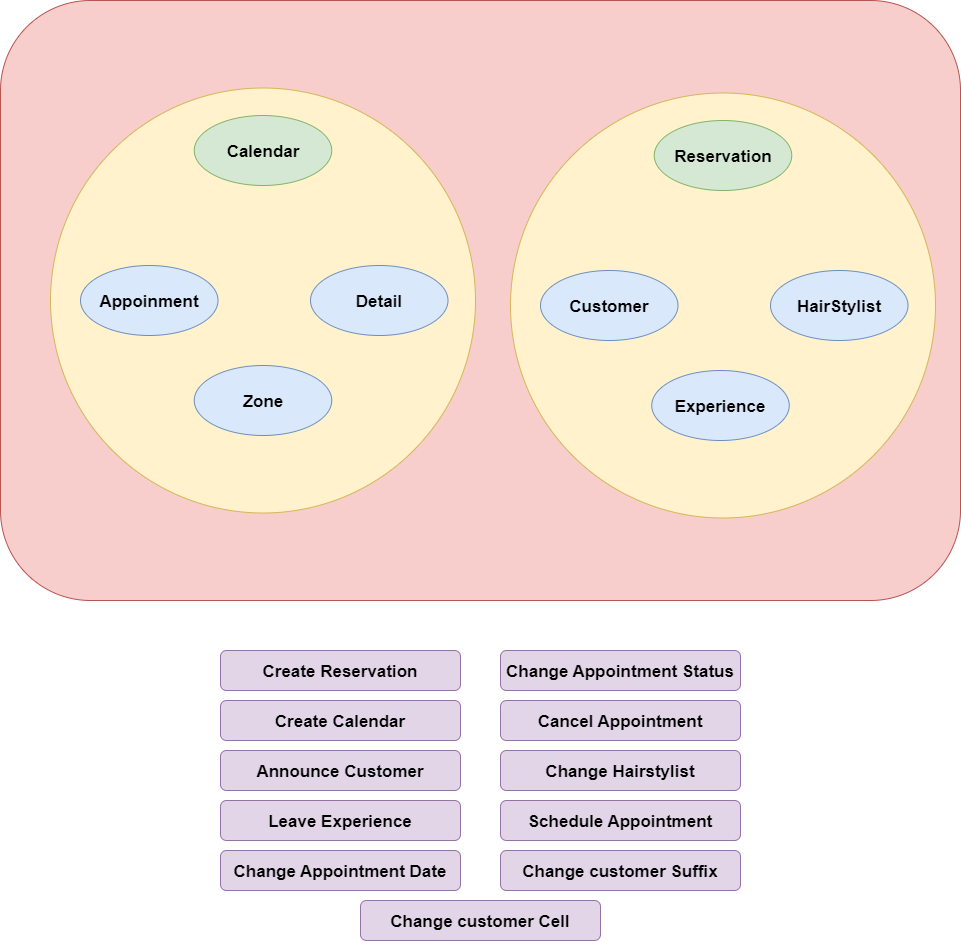

The diagram above was exported from draw.io. Its source (the exported page's mxGraphModel, read from the mxfile embedded in the PNG):
<mxGraphModel dx="2786" dy="1024" grid="1" gridSize="10" guides="1" tooltips="1" connect="1" arrows="1" fold="1" page="1" pageScale="1" pageWidth="850" pageHeight="1100" math="0" shadow="0">
  <root>
    <mxCell id="0" />
    <mxCell id="1" parent="0" />
    <mxCell id="DIBB2_LpzuiIN4fOT27S-7" value="&lt;span style=&quot;font-size: 17px;&quot;&gt;&lt;b&gt;Create Reservation&lt;/b&gt;&lt;/span&gt;" style="rounded=1;whiteSpace=wrap;html=1;fontSize=22;fillColor=#e1d5e7;strokeColor=#9673a6;" parent="1" vertex="1">
      <mxGeometry x="160" y="720" width="240" height="40" as="geometry" />
    </mxCell>
    <mxCell id="DIBB2_LpzuiIN4fOT27S-8" value="&lt;span style=&quot;font-size: 17px;&quot;&gt;&lt;b&gt;Create Calendar&lt;/b&gt;&lt;/span&gt;" style="rounded=1;whiteSpace=wrap;html=1;fontSize=22;fillColor=#e1d5e7;strokeColor=#9673a6;" parent="1" vertex="1">
      <mxGeometry x="160" y="770" width="240" height="40" as="geometry" />
    </mxCell>
    <mxCell id="DIBB2_LpzuiIN4fOT27S-9" value="&lt;b style=&quot;border-color: var(--border-color); font-size: 17px;&quot;&gt;Announce Customer&lt;/b&gt;" style="rounded=1;whiteSpace=wrap;html=1;fontSize=22;fillColor=#e1d5e7;strokeColor=#9673a6;" parent="1" vertex="1">
      <mxGeometry x="160" y="820" width="240" height="40" as="geometry" />
    </mxCell>
    <mxCell id="DIBB2_LpzuiIN4fOT27S-10" value="&lt;b style=&quot;border-color: var(--border-color); font-size: 17px;&quot;&gt;Leave Experience&lt;/b&gt;" style="rounded=1;whiteSpace=wrap;html=1;fontSize=22;fillColor=#e1d5e7;strokeColor=#9673a6;" parent="1" vertex="1">
      <mxGeometry x="160" y="870" width="240" height="40" as="geometry" />
    </mxCell>
    <mxCell id="DIBB2_LpzuiIN4fOT27S-11" value="&lt;b style=&quot;border-color: var(--border-color); font-size: 17px;&quot;&gt;Change Appointment Date&lt;/b&gt;" style="rounded=1;whiteSpace=wrap;html=1;fontSize=22;fillColor=#e1d5e7;strokeColor=#9673a6;" parent="1" vertex="1">
      <mxGeometry x="160" y="920" width="240" height="40" as="geometry" />
    </mxCell>
    <mxCell id="DIBB2_LpzuiIN4fOT27S-12" value="&lt;b style=&quot;border-color: var(--border-color); font-size: 17px;&quot;&gt;Change Appointment Status&lt;/b&gt;" style="rounded=1;whiteSpace=wrap;html=1;fontSize=22;fillColor=#e1d5e7;strokeColor=#9673a6;" parent="1" vertex="1">
      <mxGeometry x="440" y="720" width="240" height="40" as="geometry" />
    </mxCell>
    <mxCell id="DIBB2_LpzuiIN4fOT27S-13" value="&lt;b style=&quot;border-color: var(--border-color); font-size: 17px;&quot;&gt;Cancel Appointment&lt;/b&gt;" style="rounded=1;whiteSpace=wrap;html=1;fontSize=22;fillColor=#e1d5e7;strokeColor=#9673a6;" parent="1" vertex="1">
      <mxGeometry x="440" y="770" width="240" height="40" as="geometry" />
    </mxCell>
    <mxCell id="DIBB2_LpzuiIN4fOT27S-14" value="&lt;b style=&quot;border-color: var(--border-color); font-size: 17px;&quot;&gt;Change Hairstylist&lt;/b&gt;" style="rounded=1;whiteSpace=wrap;html=1;fontSize=22;fillColor=#e1d5e7;strokeColor=#9673a6;" parent="1" vertex="1">
      <mxGeometry x="440" y="820" width="240" height="40" as="geometry" />
    </mxCell>
    <mxCell id="DIBB2_LpzuiIN4fOT27S-15" value="&lt;span style=&quot;font-size: 17px;&quot;&gt;&lt;b&gt;Schedule Appointment&lt;/b&gt;&lt;/span&gt;" style="rounded=1;whiteSpace=wrap;html=1;fontSize=22;fillColor=#e1d5e7;strokeColor=#9673a6;" parent="1" vertex="1">
      <mxGeometry x="440" y="870" width="240" height="40" as="geometry" />
    </mxCell>
    <mxCell id="DIBB2_LpzuiIN4fOT27S-16" value="&lt;b style=&quot;border-color: var(--border-color); font-size: 17px;&quot;&gt;Change customer Suffix&lt;/b&gt;" style="rounded=1;whiteSpace=wrap;html=1;fontSize=22;fillColor=#e1d5e7;strokeColor=#9673a6;" parent="1" vertex="1">
      <mxGeometry x="440" y="920" width="240" height="40" as="geometry" />
    </mxCell>
    <mxCell id="R6uAuBQTJTVan8Ou8soC-24" value="" style="rounded=1;whiteSpace=wrap;html=1;fontSize=22;fillColor=#f8cecc;strokeColor=#b85450;" parent="1" vertex="1">
      <mxGeometry x="-60" y="70" width="960" height="600" as="geometry" />
    </mxCell>
    <mxCell id="R6uAuBQTJTVan8Ou8soC-25" value="" style="ellipse;whiteSpace=wrap;html=1;aspect=fixed;fontSize=22;fillColor=#fff2cc;strokeColor=#d6b656;" parent="1" vertex="1">
      <mxGeometry x="-10" y="157.5" width="425" height="425" as="geometry" />
    </mxCell>
    <mxCell id="R6uAuBQTJTVan8Ou8soC-26" value="" style="ellipse;whiteSpace=wrap;html=1;aspect=fixed;fontSize=22;fillColor=#fff2cc;strokeColor=#d6b656;" parent="1" vertex="1">
      <mxGeometry x="450" y="162.5" width="425" height="425" as="geometry" />
    </mxCell>
    <mxCell id="R6uAuBQTJTVan8Ou8soC-27" value="&lt;b style=&quot;border-color: var(--border-color); font-size: 17px;&quot;&gt;Reservation&lt;/b&gt;" style="ellipse;whiteSpace=wrap;html=1;fontSize=22;fillColor=#d5e8d4;strokeColor=#82b366;" parent="1" vertex="1">
      <mxGeometry x="593.75" y="190" width="137.5" height="70" as="geometry" />
    </mxCell>
    <mxCell id="R6uAuBQTJTVan8Ou8soC-28" value="&lt;b style=&quot;border-color: var(--border-color); font-size: 17px;&quot;&gt;Calendar&lt;/b&gt;" style="ellipse;whiteSpace=wrap;html=1;fontSize=22;fillColor=#d5e8d4;strokeColor=#82b366;" parent="1" vertex="1">
      <mxGeometry x="133.75" y="185" width="137.5" height="70" as="geometry" />
    </mxCell>
    <mxCell id="R6uAuBQTJTVan8Ou8soC-29" value="&lt;b style=&quot;border-color: var(--border-color); font-size: 17px;&quot;&gt;HairStylist&lt;/b&gt;" style="ellipse;whiteSpace=wrap;html=1;fontSize=22;fillColor=#dae8fc;strokeColor=#6c8ebf;" parent="1" vertex="1">
      <mxGeometry x="710" y="340" width="137.5" height="70" as="geometry" />
    </mxCell>
    <mxCell id="R6uAuBQTJTVan8Ou8soC-30" value="&lt;span style=&quot;font-size: 17px;&quot;&gt;&lt;b&gt;Experience&lt;/b&gt;&lt;/span&gt;" style="ellipse;whiteSpace=wrap;html=1;fontSize=22;fillColor=#dae8fc;strokeColor=#6c8ebf;" parent="1" vertex="1">
      <mxGeometry x="591.25" y="440" width="137.5" height="70" as="geometry" />
    </mxCell>
    <mxCell id="R6uAuBQTJTVan8Ou8soC-31" value="&lt;b style=&quot;border-color: var(--border-color); font-size: 17px;&quot;&gt;Appoinment&lt;/b&gt;" style="ellipse;whiteSpace=wrap;html=1;fontSize=22;fillColor=#dae8fc;strokeColor=#6c8ebf;" parent="1" vertex="1">
      <mxGeometry x="20" y="335" width="137.5" height="70" as="geometry" />
    </mxCell>
    <mxCell id="R6uAuBQTJTVan8Ou8soC-32" value="&lt;b style=&quot;border-color: var(--border-color); font-size: 17px;&quot;&gt;Detail&lt;/b&gt;" style="ellipse;whiteSpace=wrap;html=1;fontSize=22;fillColor=#dae8fc;strokeColor=#6c8ebf;" parent="1" vertex="1">
      <mxGeometry x="250" y="335" width="137.5" height="70" as="geometry" />
    </mxCell>
    <mxCell id="R6uAuBQTJTVan8Ou8soC-33" value="&lt;b style=&quot;border-color: var(--border-color); font-size: 17px;&quot;&gt;Zone&lt;/b&gt;" style="ellipse;whiteSpace=wrap;html=1;fontSize=22;fillColor=#dae8fc;strokeColor=#6c8ebf;" parent="1" vertex="1">
      <mxGeometry x="133.75" y="435" width="137.5" height="70" as="geometry" />
    </mxCell>
    <mxCell id="R6uAuBQTJTVan8Ou8soC-34" value="&lt;b style=&quot;border-color: var(--border-color); font-size: 17px;&quot;&gt;Customer&lt;/b&gt;" style="ellipse;whiteSpace=wrap;html=1;fontSize=22;fillColor=#dae8fc;strokeColor=#6c8ebf;" parent="1" vertex="1">
      <mxGeometry x="480" y="340" width="137.5" height="70" as="geometry" />
    </mxCell>
    <mxCell id="8mF0mTYumVJNXd9C1GKH-2" value="&lt;b style=&quot;border-color: var(--border-color); font-size: 17px;&quot;&gt;Change customer Cell&lt;/b&gt;" style="rounded=1;whiteSpace=wrap;html=1;fontSize=22;fillColor=#e1d5e7;strokeColor=#9673a6;" vertex="1" parent="1">
      <mxGeometry x="300" y="970" width="240" height="40" as="geometry" />
    </mxCell>
  </root>
</mxGraphModel>